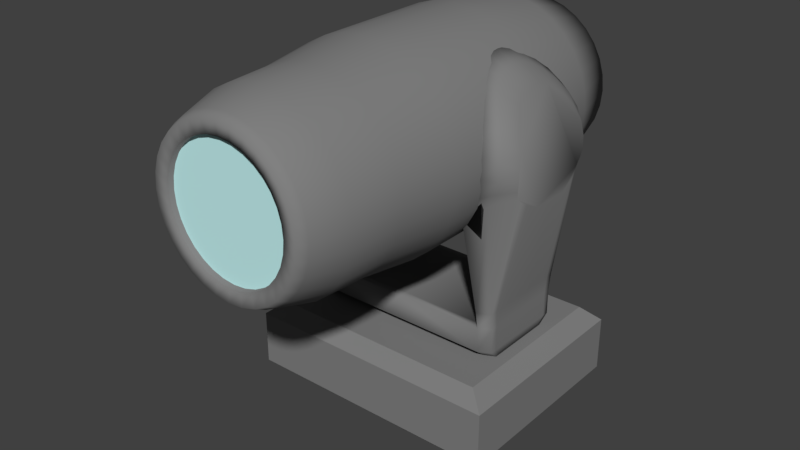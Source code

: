 # Source: Scene_Light.blend  (saved by Blender 2.79.0; exported with 4.5.12 LTS)
import bpy
from mathutils import Matrix  # noqa: F401  (used for matrix-valued properties, if any)

bpy.ops.wm.read_factory_settings(use_empty=True)
scene = bpy.context.scene
scene.name = 'Scene'

# ---- collections
col_collection_1 = bpy.data.collections.new('Collection 1'); scene.collection.children.link(col_collection_1)

# ---- materials (node trees are filled in below, after node groups)
mat_plastic = bpy.data.materials.new('Plastic')
mat_plastic.alpha_threshold = 0.0
mat_plastic.use_transparent_shadow = False
mat_plastic.diffuse_color = (0.2203, 0.2203, 0.2203, 1.0)
mat_plastic.roughness = 0.5
mat_glass = bpy.data.materials.new('Glass')
mat_glass.alpha_threshold = 0.0
mat_glass.use_transparent_shadow = False
mat_glass.diffuse_color = (0.5629, 0.8971, 0.8971, 1.0)
mat_glass.roughness = 0.5
mat_glass.specular_intensity = 0.2067

# ---- material node trees

# ---- world
world_world = bpy.data.worlds.new('World'); scene.world = world_world
world_world.color = (0.05088, 0.05088, 0.05088)
world_world.use_sun_shadow = False
world_world.sun_shadow_jitter_overblur = 0.0
world_world.cycles.sampling_method = 'MANUAL'

# ---- meshes
me_cube_001 = bpy.data.meshes.new('Cube.001')
me_cube_001.from_pydata([(-1.117, -0.9639, -0.3475), (-1.117, -0.9639, 0.474), (-1.117, 0.7639, -0.3475), (-1.117, 0.7639, 0.474), (1.117, -0.9639, -0.3475), (1.117, -0.9639, 0.474), (1.117, 0.7639, -0.3475), (1.117, 0.7639, 0.474), (-1.117, -0.1, -0.3475), (-1.293, -1.1, 0.06327), (-1.117, -0.1, 0.474), (-1.293, 0.9, 0.06327), (0.0, 0.7639, -0.3475), (0.0, 0.7639, 0.474), (1.293, 0.9, 0.06327), (1.117, -0.1, -0.3475), (1.117, -0.1, 0.474), (1.293, -1.1, 0.06327), (0.0, -0.9639, -0.3475), (0.0, -0.9639, 0.474), (0.0, -0.1, 0.474), (0.0, -0.1, -0.3475), (0.0, -1.1, 0.06327), (1.293, -0.1, 0.06327), (0.0, 0.9, 0.06327), (-1.293, -0.1, 0.06327), (-1.117, -0.532, -0.3475), (-1.293, -1.1, 0.3363), (-1.117, 0.332, 0.474), (-1.293, 0.9, -0.2098), (-0.5585, 0.7639, -0.3475), (0.5585, 0.7639, 0.474), (1.293, 0.9, -0.2098), (1.117, 0.332, -0.3475), (1.117, -0.532, 0.474), (1.293, -1.1, -0.2098), (0.5585, -0.9639, -0.3475), (-0.5585, -0.9639, 0.474), (-1.117, 0.332, -0.3475), (-1.293, -1.1, -0.2098), (-1.117, -0.532, 0.474), (-1.293, 0.9, 0.3363), (0.5585, 0.7639, -0.3475), (-0.5585, 0.7639, 0.474), (1.293, 0.9, 0.3363), (1.117, -0.532, -0.3475), (1.117, 0.332, 0.474), (1.293, -1.1, 0.3363), (-0.5585, -0.9639, -0.3475), (0.5585, -0.9639, 0.474), (0.0, -0.532, 0.474), (0.0, 0.332, 0.474), (0.5585, -0.1, 0.474), (-0.5585, -0.1, 0.474), (0.0, -0.532, -0.3475), (0.0, 0.332, -0.3475), (-0.5585, -0.1, -0.3475), (0.5585, -0.1, -0.3475), (-0.6465, -1.1, 0.06327), (0.6465, -1.1, 0.06327), (0.0, -1.1, -0.2098), (0.0, -1.1, 0.3363), (1.293, -0.6, 0.06327), (1.293, 0.4, 0.06327), (1.293, -0.1, -0.2098), (1.293, -0.1, 0.3363), (0.6465, 0.9, 0.06327), (-0.6465, 0.9, 0.06327), (0.0, 0.9, -0.2098), (0.0, 0.9, 0.3363), (-1.293, 0.4, 0.06327), (-1.293, -0.6, 0.06327), (-1.293, -0.1, -0.2098), (-1.293, -0.1, 0.3363), (-1.293, -0.6, 0.3363), (-1.293, -0.6, -0.2098), (-1.293, 0.4, -0.2098), (-0.6465, 0.9, 0.3363), (-0.6465, 0.9, -0.2098), (0.6465, 0.9, -0.2098), (1.293, 0.4, 0.3363), (1.293, 0.4, -0.2098), (1.293, -0.6, -0.2098), (0.6465, -1.1, 0.3363), (0.6465, -1.1, -0.2098), (-0.6465, -1.1, -0.2098), (0.5585, 0.332, -0.3475), (-0.5585, 0.332, -0.3475), (-0.5585, -0.532, -0.3475), (-0.5585, 0.332, 0.474), (0.5585, 0.332, 0.474), (0.5585, -0.532, 0.474), (-0.5585, -0.532, 0.474), (0.5585, -0.532, -0.3475), (-0.6465, -1.1, 0.3363), (1.293, -0.6, 0.3363), (0.6465, 0.9, 0.3363), (-1.293, 0.4, 0.3363)], [], [(97, 28, 3, 41), (96, 31, 7, 44), (95, 34, 5, 47), (94, 37, 1, 27), (93, 45, 4, 36), (92, 40, 1, 37), (91, 50, 19, 49), (90, 51, 20, 52), (89, 28, 10, 53), (88, 54, 18, 48), (87, 55, 21, 56), (86, 33, 15, 57), (85, 58, 9, 39), (84, 59, 22, 60), (83, 49, 19, 61), (82, 62, 17, 35), (81, 63, 23, 64), (80, 46, 16, 65), (79, 66, 14, 32), (78, 67, 24, 68), (77, 43, 13, 69), (76, 70, 11, 29), (75, 71, 25, 72), (74, 40, 10, 73), (71, 74, 73, 25), (9, 27, 74, 71), (27, 1, 40, 74), (26, 75, 72, 8), (0, 39, 75, 26), (39, 9, 71, 75), (38, 76, 29, 2), (8, 72, 76, 38), (72, 25, 70, 76), (67, 77, 69, 24), (11, 41, 77, 67), (41, 3, 43, 77), (30, 78, 68, 12), (2, 29, 78, 30), (29, 11, 67, 78), (42, 79, 32, 6), (12, 68, 79, 42), (68, 24, 66, 79), (63, 80, 65, 23), (14, 44, 80, 63), (44, 7, 46, 80), (33, 81, 64, 15), (6, 32, 81, 33), (32, 14, 63, 81), (45, 82, 35, 4), (15, 64, 82, 45), (64, 23, 62, 82), (59, 83, 61, 22), (17, 47, 83, 59), (47, 5, 49, 83), (36, 84, 60, 18), (4, 35, 84, 36), (35, 17, 59, 84), (48, 85, 39, 0), (18, 60, 85, 48), (60, 22, 58, 85), (55, 86, 57, 21), (12, 42, 86, 55), (42, 6, 33, 86), (38, 87, 56, 8), (2, 30, 87, 38), (30, 12, 55, 87), (26, 88, 48, 0), (8, 56, 88, 26), (56, 21, 54, 88), (51, 89, 53, 20), (13, 43, 89, 51), (43, 3, 28, 89), (46, 90, 52, 16), (7, 31, 90, 46), (31, 13, 51, 90), (34, 91, 49, 5), (16, 52, 91, 34), (52, 20, 50, 91), (50, 92, 37, 19), (20, 53, 92, 50), (53, 10, 40, 92), (54, 93, 36, 18), (21, 57, 93, 54), (57, 15, 45, 93), (58, 94, 27, 9), (22, 61, 94, 58), (61, 19, 37, 94), (62, 95, 47, 17), (23, 65, 95, 62), (65, 16, 34, 95), (66, 96, 44, 14), (24, 69, 96, 66), (69, 13, 31, 96), (70, 97, 41, 11), (25, 73, 97, 70), (73, 10, 28, 97)])
me_cube_001.materials.append(mat_plastic)
me_cube_001.use_remesh_preserve_volume = False
me_cube_001.use_remesh_preserve_attributes = False
me_cube_001.use_mirror_vertex_groups = False
me_cube_001.update()
me_cylinder_002 = bpy.data.meshes.new('Cylinder.002')
me_cylinder_002.from_pydata([(0.06451, 0.5867, 0.9869), (0.09529, 0.3876, 1.23), (0.2911, 0.5735, 0.8807), (0.1823, 0.3782, 1.216), (0.5113, 0.5344, 0.7853), (0.2593, 0.3504, 1.203), (1.427, 0.4307, 0.887), (0.3072, 0.3053, 1.213), (1.427, 0.3512, 0.887), (0.341, 0.2446, 1.227), (1.427, 0.2544, 0.887), (0.3803, 0.1706, 1.23), (1.427, 0.144, 0.887), (0.4197, 0.08625, 1.23), (1.427, 0.02411, 0.887), (0.451, -0.005312, 1.23), (1.426, -0.1005, 0.887), (0.4637, -0.1005, 1.23), (1.427, -0.2252, 0.887), (0.451, -0.1958, 1.23), (1.427, -0.345, 0.887), (0.4197, -0.2873, 1.23), (1.427, -0.4555, 0.887), (0.3803, -0.3717, 1.23), (1.427, -0.5523, 0.887), (0.341, -0.4457, 1.227), (1.427, -0.6318, 0.887), (0.3072, -0.5064, 1.213), (0.5113, -0.7354, 0.7853), (0.2593, -0.5515, 1.203), (0.2911, -0.7745, 0.8807), (0.1823, -0.5793, 1.216), (0.06451, -0.7877, 0.9869), (0.09529, -0.5886, 1.23), (-0.118, -0.7745, 0.9889), (-0.01897, -0.5793, 1.23), (-0.268, -0.7354, 0.9707), (-0.1546, -0.5515, 1.214), (-0.4027, -0.6719, 0.9125), (-0.2788, -0.5064, 1.167), (-0.5299, -0.5865, 0.8284), (-0.3778, -0.4457, 1.111), (-0.6401, -0.4823, 0.7381), (-0.4524, -0.3717, 1.06), (-0.7236, -0.3635, 0.6651), (-0.5078, -0.2873, 1.022), (-0.771, -0.2346, 0.635), (-0.5394, -0.1958, 1.008), (-0.7842, -0.1005, 0.635), (-0.5487, -0.1005, 1.008), (-0.771, 0.03353, 0.635), (-0.5394, -0.005311, 1.008), (-0.7236, 0.1624, 0.6651), (-0.5078, 0.08625, 1.022), (-0.6401, 0.2813, 0.7381), (-0.4524, 0.1706, 1.06), (-0.5299, 0.3854, 0.8284), (-0.3778, 0.2446, 1.111), (-0.4027, 0.4709, 0.9125), (-0.2788, 0.3053, 1.167), (-0.268, 0.5344, 0.9707), (-0.1546, 0.3504, 1.214), (-0.118, 0.5735, 0.9889), (-0.01897, 0.3782, 1.23), (0.08028, 0.5028, 1.122), (0.2195, 0.4913, 1.054), (0.3551, 0.4569, 0.9927), (1.426, 0.3659, 1.013), (1.426, 0.2961, 1.013), (1.426, 0.2111, 1.013), (1.424, 0.1141, 1.013), (1.421, 0.008904, 1.013), (1.42, -0.1005, 1.013), (1.421, -0.21, 1.013), (1.424, -0.3152, 1.013), (1.426, -0.4122, 1.013), (1.426, -0.4972, 1.013), (1.426, -0.567, 1.013), (0.3551, -0.658, 0.9927), (0.2195, -0.6923, 1.054), (0.08028, -0.7039, 1.122), (-0.07459, -0.6923, 1.124), (-0.2257, -0.658, 1.101), (-0.3575, -0.6022, 1.043), (-0.4692, -0.5272, 0.9685), (-0.5651, -0.4358, 0.8924), (-0.637, -0.3314, 0.8335), (-0.6776, -0.2183, 0.8108), (-0.6892, -0.1005, 0.8108), (-0.6776, 0.01718, 0.8108), (-0.637, 0.1304, 0.8335), (-0.5651, 0.2347, 0.8924), (-0.4692, 0.3261, 0.9685), (-0.3575, 0.4012, 1.043), (-0.2257, 0.4569, 1.101), (-0.07459, 0.4913, 1.124), (1.588, 0.3462, 1.01), (1.588, 0.4083, 0.89), (1.588, 0.3322, 0.89), (1.588, 0.2794, 1.01), (1.588, 0.2395, 0.89), (1.588, 0.198, 1.01), (1.588, 0.1337, 0.89), (1.588, 0.1051, 1.01), (1.588, 0.01886, 0.89), (1.588, 0.004294, 1.01), (1.588, -0.1005, 0.89), (1.588, -0.1005, 1.01), (1.588, -0.2199, 0.89), (1.588, -0.2054, 1.01), (1.588, -0.3347, 0.89), (1.588, -0.3062, 1.01), (1.588, -0.4405, 0.89), (1.588, -0.3991, 1.01), (1.588, -0.5333, 0.89), (1.588, -0.4805, 1.01), (1.588, -0.6094, 0.89), (1.588, -0.5473, 1.01), (1.942, 0.2287, 0.995), (1.942, 0.2744, 0.9064), (1.942, 0.2183, 0.9064), (1.942, 0.1794, 0.995), (1.942, 0.15, 0.9064), (1.942, 0.1194, 0.995), (1.942, 0.07203, 0.9064), (1.942, 0.05098, 0.995), (1.942, -0.01256, 0.9064), (1.942, -0.02329, 0.995), (1.942, -0.1005, 0.9064), (1.942, -0.1005, 0.995), (1.942, -0.1885, 0.9064), (1.942, -0.1778, 0.995), (1.942, -0.2731, 0.9064), (1.942, -0.2521, 0.995), (1.942, -0.3511, 0.9064), (1.942, -0.3205, 0.995), (1.942, -0.4194, 0.9064), (1.942, -0.3805, 0.995), (1.942, -0.4755, 0.9064), (1.942, -0.4297, 0.995), (1.588, 0.4083, -0.0002941), (1.588, 0.3322, -0.0002941), (1.588, 0.2395, -0.0002941), (1.588, 0.1337, -0.0002941), (1.588, 0.01886, -0.0002941), (1.588, -0.1005, -0.0002941), (1.588, -0.2199, -0.0002941), (1.588, -0.3347, -0.0002941), (1.588, -0.4405, -0.0002941), (1.588, -0.5333, -0.0002941), (1.588, -0.6094, -0.0002941), (1.942, 0.2712, 0.0003241), (1.942, 0.2156, 0.0003241), (1.942, 0.1479, 0.0003241), (1.942, 0.07058, 0.0003241), (1.942, -0.0133, 0.0003241), (1.942, -0.1005, 0.0003241), (1.942, -0.1878, 0.0003241), (1.942, -0.2716, 0.0003241), (1.942, -0.349, 0.0003241), (1.942, -0.4167, 0.0003241), (1.942, -0.4723, 0.0003241), (1.835, 0.1051, 1.011), (1.835, -0.6094, 0.8904), (1.835, 0.004294, 1.011), (1.835, -0.1005, 1.011), (1.835, -0.6094, 0.0001367), (1.835, -0.5473, 1.011), (1.835, 0.198, 1.011), (1.835, -0.4805, 1.011), (1.835, 0.2794, 1.011), (1.835, -0.3991, 1.011), (1.835, 0.3462, 1.011), (1.835, 0.4083, 0.8904), (1.835, -0.3062, 1.011), (1.835, -0.2054, 1.011), (1.835, 0.4083, 0.0001367)], [], [(64, 1, 3, 65), (65, 3, 5, 66), (66, 5, 7, 67), (67, 7, 9, 68), (68, 9, 11, 69), (69, 11, 13, 70), (70, 13, 15, 71), (71, 15, 17, 72), (72, 17, 19, 73), (73, 19, 21, 74), (74, 21, 23, 75), (75, 23, 25, 76), (76, 25, 27, 77), (77, 27, 29, 78), (78, 29, 31, 79), (79, 31, 33, 80), (80, 33, 35, 81), (81, 35, 37, 82), (82, 37, 39, 83), (83, 39, 41, 84), (84, 41, 43, 85), (85, 43, 45, 86), (86, 45, 47, 87), (87, 47, 49, 88), (88, 49, 51, 89), (89, 51, 53, 90), (90, 53, 55, 91), (91, 55, 57, 92), (92, 57, 59, 93), (93, 59, 61, 94), (3, 1, 63, 61, 59, 57, 55, 53, 51, 49, 47, 45, 43, 41, 39, 37, 35, 33, 31, 29, 27, 25, 23, 21, 19, 17, 15, 13, 11, 9, 7, 5), (94, 61, 63, 95), (95, 63, 1, 64), (0, 2, 4, 6, 8, 10, 12, 14, 16, 18, 20, 22, 24, 26, 28, 30, 32, 34, 36, 38, 40, 42, 44, 46, 48, 50, 52, 54, 56, 58, 60, 62), (62, 95, 64, 0), (60, 94, 95, 62), (58, 93, 94, 60), (56, 92, 93, 58), (54, 91, 92, 56), (52, 90, 91, 54), (50, 89, 90, 52), (48, 88, 89, 50), (46, 87, 88, 48), (44, 86, 87, 46), (42, 85, 86, 44), (40, 84, 85, 42), (38, 83, 84, 40), (36, 82, 83, 38), (34, 81, 82, 36), (32, 80, 81, 34), (30, 79, 80, 32), (28, 78, 79, 30), (26, 77, 78, 28), (72, 73, 109, 107), (18, 16, 106, 108), (8, 6, 97, 98), (77, 26, 116, 117), (73, 74, 111, 109), (6, 67, 96, 97), (22, 20, 110, 112), (12, 10, 100, 102), (74, 75, 113, 111), (67, 68, 99, 96), (4, 66, 67, 6), (2, 65, 66, 4), (0, 64, 65, 2), (170, 168, 123, 121), (169, 167, 139, 137), (168, 162, 125, 123), (132, 134, 159, 158), (167, 163, 138, 139), (104, 102, 143, 144), (162, 164, 127, 125), (124, 126, 155, 154), (164, 165, 129, 127), (110, 108, 146, 147), (71, 72, 107, 105), (14, 12, 102, 104), (24, 22, 112, 114), (70, 71, 105, 103), (10, 8, 98, 100), (20, 18, 108, 110), (69, 70, 103, 101), (76, 77, 117, 115), (68, 69, 101, 99), (16, 14, 104, 106), (75, 76, 115, 113), (26, 24, 114, 116), (136, 137, 139, 138), (134, 135, 137, 136), (132, 133, 135, 134), (130, 131, 133, 132), (128, 129, 131, 130), (126, 127, 129, 128), (124, 125, 127, 126), (122, 123, 125, 124), (120, 121, 123, 122), (119, 118, 121, 120), (130, 132, 158, 157), (171, 169, 137, 135), (173, 172, 118, 119), (102, 100, 142, 143), (172, 170, 121, 118), (174, 171, 135, 133), (122, 124, 154, 153), (116, 114, 149, 150), (175, 174, 133, 131), (136, 138, 161, 160), (165, 175, 131, 129), (108, 106, 145, 146), (112, 110, 147, 148), (163, 116, 150, 166), (119, 120, 152, 151), (98, 97, 140, 141), (126, 128, 156, 155), (173, 119, 151, 176), (106, 104, 144, 145), (134, 136, 160, 159), (114, 112, 148, 149), (120, 122, 153, 152), (100, 98, 141, 142), (128, 130, 157, 156), (97, 173, 176, 140), (138, 163, 166, 161), (107, 109, 175, 165), (109, 111, 174, 175), (111, 113, 171, 174), (96, 99, 170, 172), (97, 96, 172, 173), (113, 115, 169, 171), (105, 107, 165, 164), (103, 105, 164, 162), (117, 116, 163, 167), (101, 103, 162, 168), (115, 117, 167, 169), (99, 101, 168, 170)])
me_cylinder_002.polygons.foreach_set('use_smooth', [True] * 136)
me_cylinder_002.materials.append(mat_plastic)
me_cylinder_002.use_remesh_preserve_volume = False
me_cylinder_002.use_remesh_preserve_attributes = False
me_cylinder_002.use_mirror_vertex_groups = False
me_cylinder_002.update()
me_cylinder_001 = bpy.data.meshes.new('Cylinder.001')
me_cylinder_001.from_pydata([(0.0, 0.6253, -0.01), (0.0, 0.6253, 0.01), (0.122, 0.6133, -0.01), (0.122, 0.6133, 0.01), (0.2393, 0.5777, -0.01), (0.2393, 0.5777, 0.01), (0.3474, 0.5199, -0.01), (0.3474, 0.5199, 0.01), (0.4422, 0.4422, -0.01), (0.4422, 0.4422, 0.01), (0.5199, 0.3474, -0.01), (0.5199, 0.3474, 0.01), (0.5777, 0.2393, -0.01), (0.5777, 0.2393, 0.01), (0.6133, 0.122, -0.01), (0.6133, 0.122, 0.01), (0.6253, 4.721e-08, -0.01), (0.6253, 4.721e-08, 0.01), (0.6133, -0.122, -0.01), (0.6133, -0.122, 0.01), (0.5777, -0.2393, -0.01), (0.5777, -0.2393, 0.01), (0.5199, -0.3474, -0.01), (0.5199, -0.3474, 0.01), (0.4422, -0.4422, -0.01), (0.4422, -0.4422, 0.01), (0.3474, -0.5199, -0.01), (0.3474, -0.5199, 0.01), (0.2393, -0.5777, -0.01), (0.2393, -0.5777, 0.01), (0.122, -0.6133, -0.01), (0.122, -0.6133, 0.01), (-2.037e-07, -0.6253, -0.01), (-2.037e-07, -0.6253, 0.01), (-0.122, -0.6133, -0.01), (-0.122, -0.6133, 0.01), (-0.2393, -0.5777, -0.01), (-0.2393, -0.5777, 0.01), (-0.3474, -0.5199, -0.01), (-0.3474, -0.5199, 0.01), (-0.4422, -0.4422, -0.01), (-0.4422, -0.4422, 0.01), (-0.5199, -0.3474, -0.01), (-0.5199, -0.3474, 0.01), (-0.5777, -0.2393, -0.01), (-0.5777, -0.2393, 0.01), (-0.6133, -0.122, -0.01), (-0.6133, -0.122, 0.01), (-0.6253, 6.038e-07, -0.01), (-0.6253, 6.038e-07, 0.01), (-0.6133, 0.122, -0.01), (-0.6133, 0.122, 0.01), (-0.5777, 0.2393, -0.01), (-0.5777, 0.2393, 0.01), (-0.5199, 0.3474, -0.01), (-0.5199, 0.3474, 0.01), (-0.4422, 0.4422, -0.01), (-0.4422, 0.4422, 0.01), (-0.3474, 0.5199, -0.01), (-0.3474, 0.5199, 0.01), (-0.2393, 0.5777, -0.01), (-0.2393, 0.5777, 0.01), (-0.122, 0.6133, -0.01), (-0.122, 0.6133, 0.01)], [], [(0, 1, 3, 2), (2, 3, 5, 4), (4, 5, 7, 6), (6, 7, 9, 8), (8, 9, 11, 10), (10, 11, 13, 12), (12, 13, 15, 14), (14, 15, 17, 16), (16, 17, 19, 18), (18, 19, 21, 20), (20, 21, 23, 22), (22, 23, 25, 24), (24, 25, 27, 26), (26, 27, 29, 28), (28, 29, 31, 30), (30, 31, 33, 32), (32, 33, 35, 34), (34, 35, 37, 36), (36, 37, 39, 38), (38, 39, 41, 40), (40, 41, 43, 42), (42, 43, 45, 44), (44, 45, 47, 46), (46, 47, 49, 48), (48, 49, 51, 50), (50, 51, 53, 52), (52, 53, 55, 54), (54, 55, 57, 56), (56, 57, 59, 58), (58, 59, 61, 60), (3, 1, 63, 61, 59, 57, 55, 53, 51, 49, 47, 45, 43, 41, 39, 37, 35, 33, 31, 29, 27, 25, 23, 21, 19, 17, 15, 13, 11, 9, 7, 5), (60, 61, 63, 62), (62, 63, 1, 0), (0, 2, 4, 6, 8, 10, 12, 14, 16, 18, 20, 22, 24, 26, 28, 30, 32, 34, 36, 38, 40, 42, 44, 46, 48, 50, 52, 54, 56, 58, 60, 62)])
me_cylinder_001.materials.append(mat_glass)
me_cylinder_001.use_remesh_preserve_volume = False
me_cylinder_001.use_remesh_preserve_attributes = False
me_cylinder_001.use_mirror_vertex_groups = False
me_cylinder_001.update()
me_cylinder = bpy.data.meshes.new('Cylinder')
me_cylinder.from_pydata([(-5.029e-18, 1.0, -0.9774), (2.491e-07, 0.7942, 1.686), (0.1951, 0.9808, -0.9774), (0.1549, 0.7789, 1.686), (0.3827, 0.9239, -0.9774), (0.3039, 0.7338, 1.686), (0.5556, 0.8315, -0.9774), (0.4412, 0.6604, 1.686), (0.7071, 0.7071, -0.9774), (0.5616, 0.5616, 1.686), (0.8315, 0.5556, -0.9774), (0.6604, 0.4412, 1.686), (0.9239, 0.3827, -0.9774), (0.7338, 0.3039, 1.686), (0.9808, 0.1951, -0.9774), (0.7789, 0.1549, 1.686), (1.0, 7.649e-08, -0.9774), (0.7942, 1.632e-07, 1.686), (0.9808, -0.1951, -0.9774), (0.7789, -0.1549, 1.686), (0.9239, -0.3827, -0.9774), (0.7338, -0.3039, 1.686), (0.8315, -0.5556, -0.9774), (0.6604, -0.4412, 1.686), (0.7071, -0.7071, -0.9774), (0.5616, -0.5616, 1.686), (0.5556, -0.8315, -0.9774), (0.4412, -0.6604, 1.686), (0.3827, -0.9239, -0.9774), (0.3039, -0.7338, 1.686), (0.1951, -0.9808, -0.9774), (0.1549, -0.7789, 1.686), (-3.258e-07, -1.0, -0.9774), (-2.505e-07, -0.7942, 1.686), (-0.1951, -0.9808, -0.9774), (-0.1549, -0.7789, 1.686), (-0.3827, -0.9239, -0.9774), (-0.3039, -0.7338, 1.686), (-0.5556, -0.8315, -0.9774), (-0.4412, -0.6604, 1.686), (-0.7071, -0.7071, -0.9774), (-0.5616, -0.5616, 1.686), (-0.8315, -0.5556, -0.9774), (-0.6604, -0.4412, 1.686), (-0.9239, -0.3827, -0.9774), (-0.7338, -0.3039, 1.686), (-0.9808, -0.1951, -0.9774), (-0.7789, -0.1549, 1.686), (-1.0, 9.666e-07, -0.9774), (-0.7942, 8.736e-07, 1.686), (-0.9808, 0.1951, -0.9774), (-0.7789, 0.1549, 1.686), (-0.9239, 0.3827, -0.9774), (-0.7338, 0.3039, 1.686), (-0.8315, 0.5556, -0.9774), (-0.6604, 0.4412, 1.686), (-0.7071, 0.7071, -0.9774), (-0.5616, 0.5616, 1.686), (-0.5556, 0.8315, -0.9774), (-0.4412, 0.6604, 1.686), (-0.3827, 0.9239, -0.9774), (-0.3039, 0.7338, 1.686), (-0.1951, 0.9808, -0.9774), (-0.1549, 0.7789, 1.686), (3.11e-10, 0.9967, 0.2369), (7.433e-09, 0.9202, 0.8117), (2.572e-07, 0.8965, 1.34), (0.1749, 0.8792, 1.34), (0.1795, 0.9025, 0.8117), (0.1944, 0.9775, 0.2369), (0.3431, 0.8282, 1.34), (0.3521, 0.8501, 0.8117), (0.3814, 0.9208, 0.2369), (0.498, 0.7454, 1.34), (0.5112, 0.7651, 0.8117), (0.5537, 0.8287, 0.2369), (0.6339, 0.6339, 1.34), (0.6507, 0.6507, 0.8117), (0.7047, 0.7047, 0.2369), (0.7454, 0.498, 1.34), (0.7651, 0.5112, 0.8117), (0.8287, 0.5537, 0.2369), (0.8282, 0.3431, 1.34), (0.8501, 0.3521, 0.8117), (0.9208, 0.3814, 0.2369), (0.8792, 0.1749, 1.34), (0.9025, 0.1795, 0.8117), (0.9775, 0.1944, 0.2369), (0.8965, 1.394e-07, 1.34), (0.9202, 1.296e-07, 0.8117), (0.9967, 1.084e-07, 0.2369), (0.8792, -0.1749, 1.34), (0.9025, -0.1795, 0.8117), (0.9775, -0.1944, 0.2369), (0.8282, -0.3431, 1.34), (0.8501, -0.3521, 0.8117), (0.9208, -0.3814, 0.2369), (0.7454, -0.498, 1.34), (0.7651, -0.5112, 0.8117), (0.8287, -0.5537, 0.2369), (0.6339, -0.6339, 1.34), (0.6507, -0.6507, 0.8117), (0.7047, -0.7047, 0.2369), (0.498, -0.7454, 1.34), (0.5112, -0.7651, 0.8117), (0.5537, -0.8287, 0.2369), (0.3431, -0.8282, 1.34), (0.3521, -0.8501, 0.8117), (0.3814, -0.9208, 0.2369), (0.1749, -0.8792, 1.34), (0.1795, -0.9025, 0.8117), (0.1944, -0.9775, 0.2369), (-2.886e-07, -0.8965, 1.34), (-2.924e-07, -0.9202, 0.8117), (-3.244e-07, -0.9967, 0.2369), (-0.1749, -0.8792, 1.34), (-0.1795, -0.9025, 0.8117), (-0.1944, -0.9775, 0.2369), (-0.3431, -0.8282, 1.34), (-0.3521, -0.8501, 0.8117), (-0.3814, -0.9208, 0.2369), (-0.498, -0.7454, 1.34), (-0.5112, -0.7651, 0.8117), (-0.5537, -0.8287, 0.2369), (-0.6339, -0.6339, 1.34), (-0.6507, -0.6507, 0.8117), (-0.7047, -0.7047, 0.2369), (-0.7454, -0.498, 1.34), (-0.7651, -0.5112, 0.8117), (-0.8287, -0.5537, 0.2369), (-0.8282, -0.3431, 1.34), (-0.8501, -0.3521, 0.8117), (-0.9208, -0.3814, 0.2369), (-0.8792, -0.1749, 1.34), (-0.9025, -0.1795, 0.8117), (-0.9775, -0.1944, 0.2369), (-0.8965, 9.394e-07, 1.34), (-0.9202, 9.486e-07, 0.8117), (-0.9967, 9.955e-07, 0.2369), (-0.8792, 0.1749, 1.34), (-0.9025, 0.1795, 0.8117), (-0.9775, 0.1944, 0.2369), (-0.8282, 0.3431, 1.34), (-0.8501, 0.3521, 0.8117), (-0.9208, 0.3814, 0.2369), (-0.7454, 0.498, 1.34), (-0.7651, 0.5112, 0.8117), (-0.8287, 0.5537, 0.2369), (-0.6339, 0.6339, 1.34), (-0.6507, 0.6507, 0.8117), (-0.7047, 0.7047, 0.2369), (-0.498, 0.7454, 1.34), (-0.5112, 0.7651, 0.8117), (-0.5537, 0.8287, 0.2369), (-0.3431, 0.8282, 1.34), (-0.3521, 0.8501, 0.8117), (-0.3814, 0.9208, 0.2369), (-0.1749, 0.8792, 1.34), (-0.1795, 0.9025, 0.8117), (-0.1944, 0.9775, 0.2369), (2.436e-07, 0.7476, 1.784), (0.1459, 0.7333, 1.784), (0.2861, 0.6907, 1.784), (0.4154, 0.6216, 1.784), (0.5287, 0.5287, 1.784), (0.6216, 0.4154, 1.784), (0.6907, 0.2861, 1.784), (0.7333, 0.1459, 1.784), (0.7476, 1.76e-07, 1.784), (0.7333, -0.1459, 1.784), (0.6907, -0.2861, 1.784), (0.6216, -0.4154, 1.784), (0.5287, -0.5287, 1.784), (0.4154, -0.6216, 1.784), (0.2861, -0.6907, 1.784), (0.1459, -0.7333, 1.784), (-2.347e-07, -0.7476, 1.784), (-0.1459, -0.7333, 1.784), (-0.2861, -0.6907, 1.784), (-0.4154, -0.6216, 1.784), (-0.5287, -0.5287, 1.784), (-0.6216, -0.4154, 1.784), (-0.6907, -0.2861, 1.784), (-0.7333, -0.1459, 1.784), (-0.7476, 8.468e-07, 1.784), (-0.7333, 0.1459, 1.784), (-0.6907, 0.2861, 1.784), (-0.6216, 0.4154, 1.784), (-0.5287, 0.5287, 1.784), (-0.4154, 0.6216, 1.784), (-0.2861, 0.6907, 1.784), (-0.1459, 0.7333, 1.784), (2.394e-07, 0.619, 1.764), (0.1208, 0.6071, 1.764), (0.2369, 0.5719, 1.764), (0.3439, 0.5147, 1.764), (0.4377, 0.4377, 1.764), (0.5147, 0.3439, 1.764), (0.5719, 0.2369, 1.764), (0.6071, 0.1208, 1.764), (0.619, 2.109e-07, 1.764), (0.6071, -0.1208, 1.764), (0.5719, -0.2369, 1.764), (0.5147, -0.3439, 1.764), (0.4377, -0.4377, 1.764), (0.3439, -0.5147, 1.764), (0.2369, -0.5719, 1.764), (0.1208, -0.6071, 1.764), (-1.827e-07, -0.619, 1.764), (-0.1208, -0.6071, 1.764), (-0.2369, -0.5719, 1.764), (-0.3439, -0.5147, 1.764), (-0.4377, -0.4377, 1.764), (-0.5147, -0.3439, 1.764), (-0.5719, -0.2369, 1.764), (-0.6071, -0.1208, 1.764), (-0.619, 7.625e-07, 1.764), (-0.6071, 0.1208, 1.764), (-0.5719, 0.2369, 1.764), (-0.5147, 0.3439, 1.764), (-0.4377, 0.4377, 1.764), (-0.3439, 0.5147, 1.764), (-0.2369, 0.5719, 1.764), (-0.1208, 0.6071, 1.764), (5.166e-08, 0.9338, -1.744), (0.1822, 0.9159, -1.744), (0.3574, 0.8627, -1.744), (0.5188, 0.7764, -1.744), (0.6603, 0.6603, -1.744), (0.7764, 0.5188, -1.744), (0.8627, 0.3574, -1.744), (0.9159, 0.1822, -1.744), (0.9338, 8.936e-08, -1.744), (0.9159, -0.1822, -1.744), (0.8627, -0.3574, -1.744), (0.7764, -0.5188, -1.744), (0.6603, -0.6603, -1.744), (0.5188, -0.7764, -1.744), (0.3574, -0.8627, -1.744), (0.1822, -0.9159, -1.744), (-2.526e-07, -0.9338, -1.744), (-0.1822, -0.9159, -1.744), (-0.3574, -0.8627, -1.744), (-0.5188, -0.7764, -1.744), (-0.6603, -0.6603, -1.744), (-0.7764, -0.5188, -1.744), (-0.8627, -0.3574, -1.744), (-0.9159, -0.1822, -1.744), (-0.9338, 9.206e-07, -1.744), (-0.9159, 0.1822, -1.744), (-0.8627, 0.3574, -1.744), (-0.7764, 0.5188, -1.744), (-0.6603, 0.6603, -1.744), (-0.5188, 0.7764, -1.744), (-0.3574, 0.8627, -1.744), (-0.1822, 0.9159, -1.744), (3.359e-07, 0.7886, -2.303), (0.1538, 0.7734, -2.303), (0.3018, 0.7285, -2.303), (0.4381, 0.6557, -2.303), (0.5576, 0.5576, -2.303), (0.6557, 0.4381, -2.303), (0.7285, 0.3018, -2.303), (0.7734, 0.1538, -2.303), (0.7886, 1.213e-07, -2.303), (0.7734, -0.1538, -2.303), (0.7285, -0.3018, -2.303), (0.6557, -0.4381, -2.303), (0.5576, -0.5576, -2.303), (0.4381, -0.6557, -2.303), (0.3018, -0.7285, -2.303), (0.1538, -0.7734, -2.303), (-1.587e-07, -0.7886, -2.303), (-0.1538, -0.7734, -2.303), (-0.3018, -0.7285, -2.303), (-0.4381, -0.6557, -2.303), (-0.5576, -0.5576, -2.303), (-0.6557, -0.4381, -2.303), (-0.7285, -0.3018, -2.303), (-0.7734, -0.1538, -2.303), (-0.7886, 8.23e-07, -2.303), (-0.7734, 0.1538, -2.303), (-0.7285, 0.3018, -2.303), (-0.6557, 0.4381, -2.303), (-0.5576, 0.5576, -2.303), (-0.4381, 0.6557, -2.303), (-0.3018, 0.7285, -2.303), (-0.1538, 0.7734, -2.303), (0.1042, 0.524, 0.2185), (2.494e-07, 0.5342, 0.2185), (0.2044, 0.4936, 0.2185), (0.2968, 0.4442, 0.2185), (0.3778, 0.3778, 0.2185), (0.4442, 0.2968, 0.2185), (0.4936, 0.2044, 0.2185), (0.524, 0.1042, 0.2185), (0.5342, 2.281e-07, 0.2185), (0.524, -0.1042, 0.2185), (0.4936, -0.2044, 0.2185), (0.4442, -0.2968, 0.2185), (0.3778, -0.3778, 0.2185), (0.2968, -0.4442, 0.2185), (0.2044, -0.4936, 0.2185), (0.1042, -0.524, 0.2185), (-1.148e-07, -0.5342, 0.2185), (-0.1042, -0.524, 0.2185), (-0.2044, -0.4936, 0.2185), (-0.2968, -0.4442, 0.2185), (-0.3778, -0.3778, 0.2185), (-0.4442, -0.2968, 0.2185), (-0.4936, -0.2044, 0.2185), (-0.524, -0.1042, 0.2185), (-0.5342, 7.042e-07, 0.2185), (-0.524, 0.1042, 0.2185), (-0.4936, 0.2044, 0.2185), (-0.4442, 0.2968, 0.2185), (-0.3778, 0.3778, 0.2185), (-0.2968, 0.4442, 0.2185), (-0.2044, 0.4936, 0.2185), (-0.1042, 0.524, 0.2185)], [], [(66, 1, 3, 67), (67, 3, 5, 70), (70, 5, 7, 73), (73, 7, 9, 76), (76, 9, 11, 79), (79, 11, 13, 82), (82, 13, 15, 85), (85, 15, 17, 88), (88, 17, 19, 91), (91, 19, 21, 94), (94, 21, 23, 97), (97, 23, 25, 100), (100, 25, 27, 103), (103, 27, 29, 106), (106, 29, 31, 109), (109, 31, 33, 112), (112, 33, 35, 115), (115, 35, 37, 118), (118, 37, 39, 121), (121, 39, 41, 124), (124, 41, 43, 127), (127, 43, 45, 130), (130, 45, 47, 133), (133, 47, 49, 136), (136, 49, 51, 139), (139, 51, 53, 142), (142, 53, 55, 145), (145, 55, 57, 148), (148, 57, 59, 151), (151, 59, 61, 154), (7, 5, 162, 163), (154, 61, 63, 157), (157, 63, 1, 66), (40, 42, 245, 244), (62, 159, 64, 0), (159, 158, 65, 64), (158, 157, 66, 65), (60, 156, 159, 62), (156, 155, 158, 159), (155, 154, 157, 158), (58, 153, 156, 60), (153, 152, 155, 156), (152, 151, 154, 155), (56, 150, 153, 58), (150, 149, 152, 153), (149, 148, 151, 152), (54, 147, 150, 56), (147, 146, 149, 150), (146, 145, 148, 149), (52, 144, 147, 54), (144, 143, 146, 147), (143, 142, 145, 146), (50, 141, 144, 52), (141, 140, 143, 144), (140, 139, 142, 143), (48, 138, 141, 50), (138, 137, 140, 141), (137, 136, 139, 140), (46, 135, 138, 48), (135, 134, 137, 138), (134, 133, 136, 137), (44, 132, 135, 46), (132, 131, 134, 135), (131, 130, 133, 134), (42, 129, 132, 44), (129, 128, 131, 132), (128, 127, 130, 131), (40, 126, 129, 42), (126, 125, 128, 129), (125, 124, 127, 128), (38, 123, 126, 40), (123, 122, 125, 126), (122, 121, 124, 125), (36, 120, 123, 38), (120, 119, 122, 123), (119, 118, 121, 122), (34, 117, 120, 36), (117, 116, 119, 120), (116, 115, 118, 119), (32, 114, 117, 34), (114, 113, 116, 117), (113, 112, 115, 116), (30, 111, 114, 32), (111, 110, 113, 114), (110, 109, 112, 113), (28, 108, 111, 30), (108, 107, 110, 111), (107, 106, 109, 110), (26, 105, 108, 28), (105, 104, 107, 108), (104, 103, 106, 107), (24, 102, 105, 26), (102, 101, 104, 105), (101, 100, 103, 104), (22, 99, 102, 24), (99, 98, 101, 102), (98, 97, 100, 101), (20, 96, 99, 22), (96, 95, 98, 99), (95, 94, 97, 98), (18, 93, 96, 20), (93, 92, 95, 96), (92, 91, 94, 95), (16, 90, 93, 18), (90, 89, 92, 93), (89, 88, 91, 92), (14, 87, 90, 16), (87, 86, 89, 90), (86, 85, 88, 89), (12, 84, 87, 14), (84, 83, 86, 87), (83, 82, 85, 86), (10, 81, 84, 12), (81, 80, 83, 84), (80, 79, 82, 83), (8, 78, 81, 10), (78, 77, 80, 81), (77, 76, 79, 80), (6, 75, 78, 8), (75, 74, 77, 78), (74, 73, 76, 77), (4, 72, 75, 6), (72, 71, 74, 75), (71, 70, 73, 74), (2, 69, 72, 4), (69, 68, 71, 72), (68, 67, 70, 71), (0, 64, 69, 2), (64, 65, 68, 69), (65, 66, 67, 68), (162, 161, 193, 194), (25, 23, 171, 172), (43, 41, 180, 181), (61, 59, 189, 190), (17, 15, 167, 168), (35, 33, 176, 177), (53, 51, 185, 186), (9, 7, 163, 164), (27, 25, 172, 173), (45, 43, 181, 182), (63, 61, 190, 191), (19, 17, 168, 169), (37, 35, 177, 178), (55, 53, 186, 187), (11, 9, 164, 165), (29, 27, 173, 174), (47, 45, 182, 183), (3, 1, 160, 161), (1, 63, 191, 160), (21, 19, 169, 170), (39, 37, 178, 179), (57, 55, 187, 188), (13, 11, 165, 166), (31, 29, 174, 175), (49, 47, 183, 184), (5, 3, 161, 162), (23, 21, 170, 171), (41, 39, 179, 180), (59, 57, 188, 189), (15, 13, 166, 167), (33, 31, 175, 176), (51, 49, 184, 185), (197, 196, 292, 293), (189, 188, 220, 221), (176, 175, 207, 208), (163, 162, 194, 195), (190, 189, 221, 222), (177, 176, 208, 209), (164, 163, 195, 196), (191, 190, 222, 223), (178, 177, 209, 210), (165, 164, 196, 197), (160, 191, 223, 192), (179, 178, 210, 211), (166, 165, 197, 198), (180, 179, 211, 212), (167, 166, 198, 199), (181, 180, 212, 213), (168, 167, 199, 200), (182, 181, 213, 214), (169, 168, 200, 201), (183, 182, 214, 215), (170, 169, 201, 202), (184, 183, 215, 216), (171, 170, 202, 203), (185, 184, 216, 217), (172, 171, 203, 204), (186, 185, 217, 218), (173, 172, 204, 205), (187, 186, 218, 219), (174, 173, 205, 206), (161, 160, 192, 193), (188, 187, 219, 220), (175, 174, 206, 207), (231, 232, 264, 263), (58, 60, 254, 253), (14, 16, 232, 231), (32, 34, 241, 240), (50, 52, 250, 249), (6, 8, 228, 227), (24, 26, 237, 236), (42, 44, 246, 245), (60, 62, 255, 254), (16, 18, 233, 232), (34, 36, 242, 241), (52, 54, 251, 250), (8, 10, 229, 228), (26, 28, 238, 237), (44, 46, 247, 246), (0, 2, 225, 224), (62, 0, 224, 255), (18, 20, 234, 233), (36, 38, 243, 242), (54, 56, 252, 251), (10, 12, 230, 229), (28, 30, 239, 238), (46, 48, 248, 247), (2, 4, 226, 225), (20, 22, 235, 234), (38, 40, 244, 243), (56, 58, 253, 252), (12, 14, 231, 230), (30, 32, 240, 239), (48, 50, 249, 248), (4, 6, 227, 226), (22, 24, 236, 235), (256, 257, 258, 259, 260, 261, 262, 263, 264, 265, 266, 267, 268, 269, 270, 271, 272, 273, 274, 275, 276, 277, 278, 279, 280, 281, 282, 283, 284, 285, 286, 287), (245, 246, 278, 277), (232, 233, 265, 264), (246, 247, 279, 278), (233, 234, 266, 265), (247, 248, 280, 279), (234, 235, 267, 266), (248, 249, 281, 280), (235, 236, 268, 267), (249, 250, 282, 281), (236, 237, 269, 268), (250, 251, 283, 282), (237, 238, 270, 269), (224, 225, 257, 256), (251, 252, 284, 283), (238, 239, 271, 270), (225, 226, 258, 257), (252, 253, 285, 284), (239, 240, 272, 271), (226, 227, 259, 258), (253, 254, 286, 285), (240, 241, 273, 272), (227, 228, 260, 259), (254, 255, 287, 286), (241, 242, 274, 273), (228, 229, 261, 260), (255, 224, 256, 287), (242, 243, 275, 274), (229, 230, 262, 261), (243, 244, 276, 275), (230, 231, 263, 262), (244, 245, 277, 276), (288, 289, 319, 318, 317, 316, 315, 314, 313, 312, 311, 310, 309, 308, 307, 306, 305, 304, 303, 302, 301, 300, 299, 298, 297, 296, 295, 294, 293, 292, 291, 290), (192, 223, 319, 289), (211, 210, 306, 307), (198, 197, 293, 294), (212, 211, 307, 308), (199, 198, 294, 295), (213, 212, 308, 309), (200, 199, 295, 296), (214, 213, 309, 310), (201, 200, 296, 297), (215, 214, 310, 311), (202, 201, 297, 298), (216, 215, 311, 312), (203, 202, 298, 299), (217, 216, 312, 313), (204, 203, 299, 300), (218, 217, 313, 314), (205, 204, 300, 301), (219, 218, 314, 315), (206, 205, 301, 302), (193, 192, 289, 288), (220, 219, 315, 316), (207, 206, 302, 303), (194, 193, 288, 290), (221, 220, 316, 317), (208, 207, 303, 304), (195, 194, 290, 291), (222, 221, 317, 318), (209, 208, 304, 305), (196, 195, 291, 292), (223, 222, 318, 319), (210, 209, 305, 306)])
me_cylinder.polygons.foreach_set('use_smooth', [True] * 290)
me_cylinder.materials.append(mat_plastic)
me_cylinder.materials.append(mat_glass)
me_cylinder.use_remesh_preserve_volume = False
me_cylinder.use_remesh_preserve_attributes = False
me_cylinder.use_mirror_vertex_groups = False
me_cylinder.update()

# ---- objects
ob_support = bpy.data.objects.new('Support', me_cube_001)
ob_lamp_arm = bpy.data.objects.new('Lamp_Arm', me_cylinder_002)
ob_glass = bpy.data.objects.new('Glass', me_cylinder_001)
ob_lamp_001 = bpy.data.objects.new('Lamp.001', me_cylinder)

# ---- transforms, parenting, visibility, modifiers, constraints
ob_support.location = (0.0, 0.0, 0.01049)
ob_support.lineart.crease_threshold = 0.0
ob_lamp_arm.location = (0.0, 0.0, 2.41)
ob_lamp_arm.rotation_euler = (-1.344e-07, 1.571, 0.0)
ob_lamp_arm.lineart.crease_threshold = 0.0
_m = ob_lamp_arm.modifiers.new('Mirror', 'MIRROR')
_m.use_axis = (False, False, True)
_m.merge_threshold = 0.0062
ob_glass.location = (6.645e-17, -2.563, 2.423)
ob_glass.rotation_euler = (1.571, 2.22e-16, 2.22e-16)
ob_glass.lineart.crease_threshold = 0.0
ob_lamp_001.location = (-6.645e-17, -0.8589, 2.423)
ob_lamp_001.rotation_euler = (1.571, 2.22e-16, 2.22e-16)
ob_lamp_001.lineart.crease_threshold = 0.0

# ---- collection membership
col_collection_1.objects.link(ob_support)
col_collection_1.objects.link(ob_lamp_arm)
col_collection_1.objects.link(ob_glass)
col_collection_1.objects.link(ob_lamp_001)

# ---- scene / render settings (as saved in the file)
scene.frame_start = 1; scene.frame_end = 250; scene.frame_set(1)
scene.render.engine = 'BLENDER_EEVEE_NEXT'
scene.render.resolution_percentage = 50
scene.render.dither_intensity = 0.0
scene.cycles.use_denoising = False
scene.cycles.samples = 128
scene.cycles.sampling_pattern = 'TABULATED_SOBOL'
scene.cycles.use_adaptive_sampling = False
scene.cycles.use_light_tree = False
scene.cycles.blur_glossy = 0.0
scene.cycles.sample_clamp_indirect = 0.0
scene.view_settings.view_transform = 'Standard'
bpy.context.view_layer.update()

# ---- added for rendering (the .blend has no active camera and no usable light): camera, sun
cam_auto = bpy.data.cameras.new('AutoCamera')
cam_auto.lens = 50.0
cam_auto.sensor_width = 36.0
cam_auto.clip_end = 1000.0
ob_auto_camera = bpy.data.objects.new('AutoCamera', cam_auto)
scene.collection.objects.link(ob_auto_camera)
ob_auto_camera.location = (5.66761, -7.40054, 6.07691)
ob_auto_camera.rotation_euler = (1.09748, -7.21219e-08, 0.694738)
scene.camera = ob_auto_camera
light_auto_sun = bpy.data.lights.new('AutoSun', 'SUN')
light_auto_sun.energy = 3.0
light_auto_sun.angle = 0.0523599
ob_auto_sun = bpy.data.objects.new('AutoSun', light_auto_sun)
scene.collection.objects.link(ob_auto_sun)
ob_auto_sun.rotation_euler = (0.872665, 0.174533, 0.523599)
bpy.context.view_layer.update()
